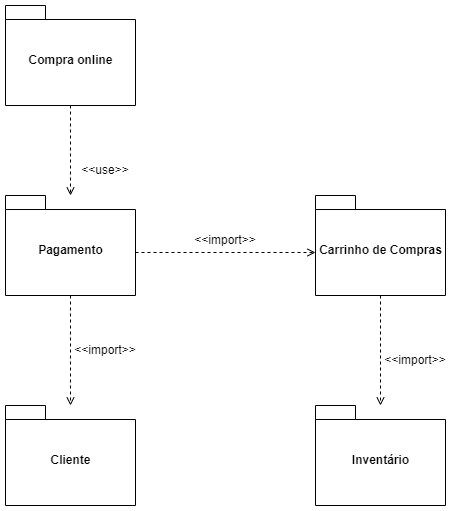

The diagram above was exported from draw.io. Its source (the exported page's mxGraphModel, read from the mxfile embedded in the PNG):
<mxGraphModel dx="1038" dy="548" grid="1" gridSize="10" guides="1" tooltips="1" connect="1" arrows="1" fold="1" page="1" pageScale="1" pageWidth="827" pageHeight="1169" math="0" shadow="0">
  <root>
    <mxCell id="0" />
    <mxCell id="1" parent="0" />
    <mxCell id="vnjW05b7dorgmglo8ijr-12" style="edgeStyle=none;rounded=0;orthogonalLoop=1;jettySize=auto;html=1;exitX=0.5;exitY=1;exitDx=0;exitDy=0;exitPerimeter=0;dashed=1;endArrow=open;endFill=0;" edge="1" parent="1" source="vnjW05b7dorgmglo8ijr-2" target="vnjW05b7dorgmglo8ijr-9">
      <mxGeometry relative="1" as="geometry" />
    </mxCell>
    <mxCell id="vnjW05b7dorgmglo8ijr-2" value="Carrinho de Compras" style="shape=folder;fontStyle=1;spacingTop=10;tabWidth=40;tabHeight=14;tabPosition=left;html=1;" vertex="1" parent="1">
      <mxGeometry x="440" y="460" width="130" height="100" as="geometry" />
    </mxCell>
    <mxCell id="vnjW05b7dorgmglo8ijr-9" value="Inventário" style="shape=folder;fontStyle=1;spacingTop=10;tabWidth=40;tabHeight=14;tabPosition=left;html=1;" vertex="1" parent="1">
      <mxGeometry x="440" y="670" width="130" height="100" as="geometry" />
    </mxCell>
    <mxCell id="vnjW05b7dorgmglo8ijr-10" value="Cliente" style="shape=folder;fontStyle=1;spacingTop=10;tabWidth=40;tabHeight=14;tabPosition=left;html=1;" vertex="1" parent="1">
      <mxGeometry x="130" y="670" width="130" height="100" as="geometry" />
    </mxCell>
    <mxCell id="vnjW05b7dorgmglo8ijr-13" style="edgeStyle=none;rounded=0;orthogonalLoop=1;jettySize=auto;html=1;exitX=0.5;exitY=1;exitDx=0;exitDy=0;exitPerimeter=0;dashed=1;endArrow=open;endFill=0;" edge="1" parent="1" source="vnjW05b7dorgmglo8ijr-11" target="vnjW05b7dorgmglo8ijr-10">
      <mxGeometry relative="1" as="geometry" />
    </mxCell>
    <mxCell id="vnjW05b7dorgmglo8ijr-14" style="edgeStyle=none;rounded=0;orthogonalLoop=1;jettySize=auto;html=1;exitX=0;exitY=0;exitDx=130;exitDy=57;exitPerimeter=0;dashed=1;endArrow=open;endFill=0;entryX=0;entryY=0;entryDx=0;entryDy=57;entryPerimeter=0;" edge="1" parent="1" source="vnjW05b7dorgmglo8ijr-11" target="vnjW05b7dorgmglo8ijr-2">
      <mxGeometry relative="1" as="geometry">
        <mxPoint x="360" y="517" as="targetPoint" />
      </mxGeometry>
    </mxCell>
    <mxCell id="vnjW05b7dorgmglo8ijr-11" value="Pagamento" style="shape=folder;fontStyle=1;spacingTop=10;tabWidth=40;tabHeight=14;tabPosition=left;html=1;" vertex="1" parent="1">
      <mxGeometry x="130" y="460" width="130" height="100" as="geometry" />
    </mxCell>
    <mxCell id="vnjW05b7dorgmglo8ijr-26" style="edgeStyle=none;rounded=0;orthogonalLoop=1;jettySize=auto;html=1;exitX=0.5;exitY=1;exitDx=0;exitDy=0;exitPerimeter=0;dashed=1;endArrow=open;endFill=0;" edge="1" parent="1" source="vnjW05b7dorgmglo8ijr-16" target="vnjW05b7dorgmglo8ijr-11">
      <mxGeometry relative="1" as="geometry" />
    </mxCell>
    <mxCell id="vnjW05b7dorgmglo8ijr-16" value="Compra online" style="shape=folder;fontStyle=1;spacingTop=10;tabWidth=40;tabHeight=14;tabPosition=left;html=1;" vertex="1" parent="1">
      <mxGeometry x="130" y="270" width="130" height="100" as="geometry" />
    </mxCell>
    <mxCell id="vnjW05b7dorgmglo8ijr-22" value="&amp;lt;&amp;lt;import&amp;gt;&amp;gt;" style="text;html=1;strokeColor=none;fillColor=none;align=center;verticalAlign=middle;whiteSpace=wrap;rounded=0;" vertex="1" parent="1">
      <mxGeometry x="510" y="610" width="60" height="30" as="geometry" />
    </mxCell>
    <mxCell id="vnjW05b7dorgmglo8ijr-23" style="edgeStyle=none;rounded=0;orthogonalLoop=1;jettySize=auto;html=1;exitX=0.5;exitY=0;exitDx=0;exitDy=0;dashed=1;endArrow=open;endFill=0;" edge="1" parent="1" source="vnjW05b7dorgmglo8ijr-22" target="vnjW05b7dorgmglo8ijr-22">
      <mxGeometry relative="1" as="geometry" />
    </mxCell>
    <mxCell id="vnjW05b7dorgmglo8ijr-24" value="&amp;lt;&amp;lt;import&amp;gt;&amp;gt;" style="text;html=1;strokeColor=none;fillColor=none;align=center;verticalAlign=middle;whiteSpace=wrap;rounded=0;" vertex="1" parent="1">
      <mxGeometry x="200" y="600" width="60" height="30" as="geometry" />
    </mxCell>
    <mxCell id="vnjW05b7dorgmglo8ijr-25" value="&amp;lt;&amp;lt;import&amp;gt;&amp;gt;" style="text;html=1;strokeColor=none;fillColor=none;align=center;verticalAlign=middle;whiteSpace=wrap;rounded=0;" vertex="1" parent="1">
      <mxGeometry x="320" y="490" width="60" height="30" as="geometry" />
    </mxCell>
    <mxCell id="vnjW05b7dorgmglo8ijr-27" value="&amp;lt;&amp;lt;use&amp;gt;&amp;gt;" style="text;html=1;strokeColor=none;fillColor=none;align=center;verticalAlign=middle;whiteSpace=wrap;rounded=0;" vertex="1" parent="1">
      <mxGeometry x="200" y="420" width="60" height="30" as="geometry" />
    </mxCell>
  </root>
</mxGraphModel>